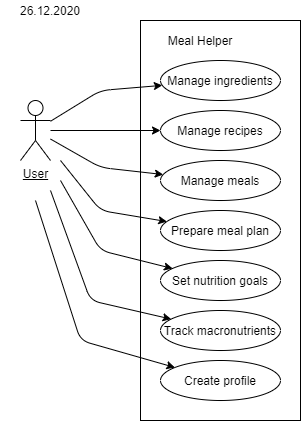

The diagram above was exported from draw.io. Its source (the exported page's mxGraphModel, read from the mxfile embedded in the PNG):
<mxGraphModel dx="865" dy="483" grid="1" gridSize="10" guides="1" tooltips="1" connect="1" arrows="1" fold="1" page="1" pageScale="1" pageWidth="850" pageHeight="1100" math="0" shadow="0">
  <root>
    <mxCell id="0" />
    <mxCell id="1" parent="0" />
    <mxCell id="kQt3f6pRYuc4X0p4La9F-3" value="&lt;u&gt;User&lt;br&gt;&lt;br&gt;&lt;/u&gt;" style="shape=umlActor;verticalLabelPosition=bottom;verticalAlign=top;html=1;outlineConnect=0;" vertex="1" parent="1">
      <mxGeometry x="40" y="120" width="30" height="60" as="geometry" />
    </mxCell>
    <mxCell id="kQt3f6pRYuc4X0p4La9F-1" value="" style="rounded=0;whiteSpace=wrap;html=1;" vertex="1" parent="1">
      <mxGeometry x="160" y="40" width="160" height="400" as="geometry" />
    </mxCell>
    <mxCell id="kQt3f6pRYuc4X0p4La9F-2" value="Meal Helper" style="text;html=1;strokeColor=none;fillColor=none;align=center;verticalAlign=middle;whiteSpace=wrap;rounded=0;" vertex="1" parent="1">
      <mxGeometry x="160" y="40" width="120" height="40" as="geometry" />
    </mxCell>
    <mxCell id="kQt3f6pRYuc4X0p4La9F-6" value="Manage ingredients" style="ellipse;whiteSpace=wrap;html=1;" vertex="1" parent="1">
      <mxGeometry x="180" y="80" width="120" height="40" as="geometry" />
    </mxCell>
    <mxCell id="kQt3f6pRYuc4X0p4La9F-7" value="Manage recipes" style="ellipse;whiteSpace=wrap;html=1;" vertex="1" parent="1">
      <mxGeometry x="180" y="130" width="120" height="40" as="geometry" />
    </mxCell>
    <mxCell id="kQt3f6pRYuc4X0p4La9F-8" value="Manage meals" style="ellipse;whiteSpace=wrap;html=1;" vertex="1" parent="1">
      <mxGeometry x="180" y="180" width="120" height="40" as="geometry" />
    </mxCell>
    <mxCell id="kQt3f6pRYuc4X0p4La9F-9" value="Prepare meal plan" style="ellipse;whiteSpace=wrap;html=1;" vertex="1" parent="1">
      <mxGeometry x="180" y="230" width="120" height="40" as="geometry" />
    </mxCell>
    <mxCell id="kQt3f6pRYuc4X0p4La9F-10" value="Track macronutrients" style="ellipse;whiteSpace=wrap;html=1;" vertex="1" parent="1">
      <mxGeometry x="180" y="330" width="120" height="40" as="geometry" />
    </mxCell>
    <mxCell id="kQt3f6pRYuc4X0p4La9F-11" value="Set nutrition goals" style="ellipse;whiteSpace=wrap;html=1;" vertex="1" parent="1">
      <mxGeometry x="180" y="280" width="120" height="40" as="geometry" />
    </mxCell>
    <mxCell id="kQt3f6pRYuc4X0p4La9F-14" value="" style="endArrow=classic;html=1;" edge="1" parent="1" source="kQt3f6pRYuc4X0p4La9F-3" target="kQt3f6pRYuc4X0p4La9F-6">
      <mxGeometry width="50" height="50" relative="1" as="geometry">
        <mxPoint x="70" y="130" as="sourcePoint" />
        <mxPoint x="120" y="80" as="targetPoint" />
        <Array as="points">
          <mxPoint x="120" y="110" />
        </Array>
      </mxGeometry>
    </mxCell>
    <mxCell id="kQt3f6pRYuc4X0p4La9F-15" value="" style="endArrow=classic;html=1;" edge="1" parent="1" source="kQt3f6pRYuc4X0p4La9F-3" target="kQt3f6pRYuc4X0p4La9F-7">
      <mxGeometry width="50" height="50" relative="1" as="geometry">
        <mxPoint x="80" y="154.8275862068965" as="sourcePoint" />
        <mxPoint x="168.2986741891517" y="124.37976752098223" as="targetPoint" />
      </mxGeometry>
    </mxCell>
    <mxCell id="kQt3f6pRYuc4X0p4La9F-16" value="" style="endArrow=classic;html=1;" edge="1" parent="1" target="kQt3f6pRYuc4X0p4La9F-10">
      <mxGeometry width="50" height="50" relative="1" as="geometry">
        <mxPoint x="70" y="210" as="sourcePoint" />
        <mxPoint x="178.2986741891517" y="134.37976752098223" as="targetPoint" />
        <Array as="points">
          <mxPoint x="110" y="320" />
        </Array>
      </mxGeometry>
    </mxCell>
    <mxCell id="kQt3f6pRYuc4X0p4La9F-17" value="" style="endArrow=classic;html=1;" edge="1" parent="1" target="kQt3f6pRYuc4X0p4La9F-11">
      <mxGeometry width="50" height="50" relative="1" as="geometry">
        <mxPoint x="80" y="200" as="sourcePoint" />
        <mxPoint x="188.2986741891517" y="144.37976752098223" as="targetPoint" />
        <Array as="points">
          <mxPoint x="120" y="270" />
        </Array>
      </mxGeometry>
    </mxCell>
    <mxCell id="kQt3f6pRYuc4X0p4La9F-18" value="" style="endArrow=classic;html=1;" edge="1" parent="1" target="kQt3f6pRYuc4X0p4La9F-9">
      <mxGeometry width="50" height="50" relative="1" as="geometry">
        <mxPoint x="80" y="180" as="sourcePoint" />
        <mxPoint x="198.2986741891517" y="154.37976752098223" as="targetPoint" />
        <Array as="points">
          <mxPoint x="120" y="230" />
        </Array>
      </mxGeometry>
    </mxCell>
    <mxCell id="kQt3f6pRYuc4X0p4La9F-19" value="" style="endArrow=classic;html=1;" edge="1" parent="1" source="kQt3f6pRYuc4X0p4La9F-3" target="kQt3f6pRYuc4X0p4La9F-8">
      <mxGeometry width="50" height="50" relative="1" as="geometry">
        <mxPoint x="120" y="194.8275862068965" as="sourcePoint" />
        <mxPoint x="208.2986741891517" y="164.37976752098223" as="targetPoint" />
        <Array as="points">
          <mxPoint x="120" y="187" />
        </Array>
      </mxGeometry>
    </mxCell>
    <mxCell id="kQt3f6pRYuc4X0p4La9F-20" value="Create profile" style="ellipse;whiteSpace=wrap;html=1;" vertex="1" parent="1">
      <mxGeometry x="180" y="380" width="120" height="40" as="geometry" />
    </mxCell>
    <mxCell id="kQt3f6pRYuc4X0p4La9F-21" value="" style="endArrow=classic;html=1;" edge="1" parent="1" target="kQt3f6pRYuc4X0p4La9F-20">
      <mxGeometry width="50" height="50" relative="1" as="geometry">
        <mxPoint x="55" y="220" as="sourcePoint" />
        <mxPoint x="200.66846850137176" y="348.61580042339347" as="targetPoint" />
        <Array as="points">
          <mxPoint x="100" y="360" />
        </Array>
      </mxGeometry>
    </mxCell>
    <mxCell id="kQt3f6pRYuc4X0p4La9F-22" value="26.12.2020" style="text;html=1;strokeColor=none;fillColor=none;align=center;verticalAlign=middle;whiteSpace=wrap;rounded=0;" vertex="1" parent="1">
      <mxGeometry x="20" y="20" width="100" height="20" as="geometry" />
    </mxCell>
  </root>
</mxGraphModel>